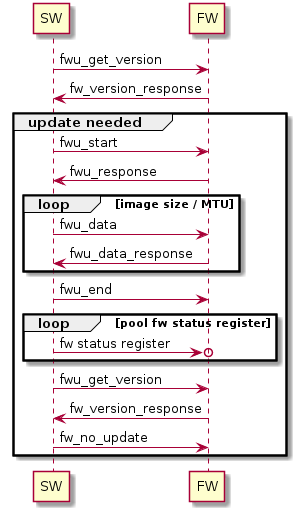

The diagram above was rendered by PlantUML. Its source (embedded in the PNG):
@startuml
SW -> FW: fwu_get_version
FW -> SW: fw_version_response

group update needed

    SW -> FW: fwu_start
    FW -> SW: fwu_response
    loop image size / MTU
        SW -> FW: fwu_data
        FW -> SW: fwu_data_response
    end
   SW -> FW: fwu_end
   loop pool fw status register
        SW ->o FW:  fw status register
   end
   SW -> FW: fwu_get_version
   FW -> SW: fw_version_response

   SW -> FW: fw_no_update
end
@enduml